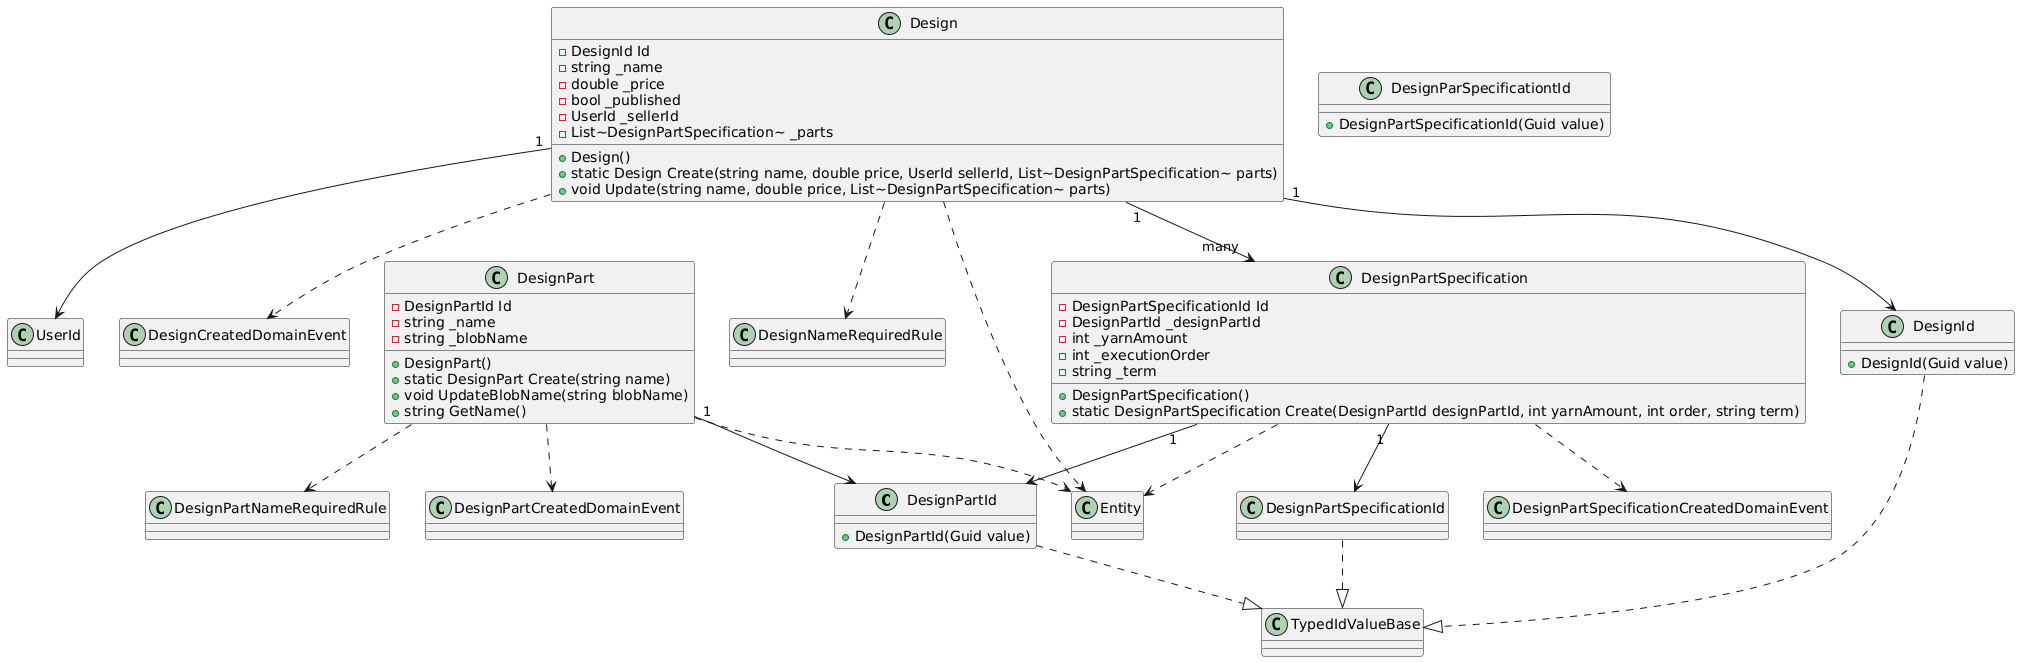

The diagram above was rendered by PlantUML. Its source (embedded in the PNG):
@startuml
class DesignPartId {
  +DesignPartId(Guid value)
}

class DesignPart {
  - DesignPartId Id
- string _name
- string _blobName
+ DesignPart()
+ static DesignPart Create(string name)
+ void UpdateBlobName(string blobName)
+ string GetName()
}


class DesignParSpecificationtId {
  +DesignPartSpecificationId(Guid value)
}

class DesignPartSpecification {
  - DesignPartSpecificationId Id
  - DesignPartId _designPartId
  - int _yarnAmount
  - int _executionOrder
  - string _term
  + DesignPartSpecification()
  + static DesignPartSpecification Create(DesignPartId designPartId, int yarnAmount, int order, string term)
}

class DesignId {
  +DesignId(Guid value)
}

class Design {
  - DesignId Id
  - string _name
  - double _price
  - bool _published
  - UserId _sellerId
  - List~DesignPartSpecification~ _parts
  + Design()
  + static Design Create(string name, double price, UserId sellerId, List~DesignPartSpecification~ parts)
  + void Update(string name, double price, List~DesignPartSpecification~ parts)
}
Design "1" --> DesignId
Design "1" --> UserId
Design "1" --> "many" DesignPartSpecification
Design ..> Entity
Design ..> DesignCreatedDomainEvent
Design ..> DesignNameRequiredRule
DesignId ..|> TypedIdValueBase
DesignPart "1" --> DesignPartId
DesignPart ..> Entity
DesignPart ..> DesignPartCreatedDomainEvent
DesignPart ..> DesignPartNameRequiredRule
DesignPartId ..|> TypedIdValueBase
DesignPartSpecificationId ..|> TypedIdValueBase
DesignPartSpecification "1" --> DesignPartSpecificationId
DesignPartSpecification "1" --> DesignPartId
DesignPartSpecification ..> Entity
DesignPartSpecification ..> DesignPartSpecificationCreatedDomainEvent
@enduml